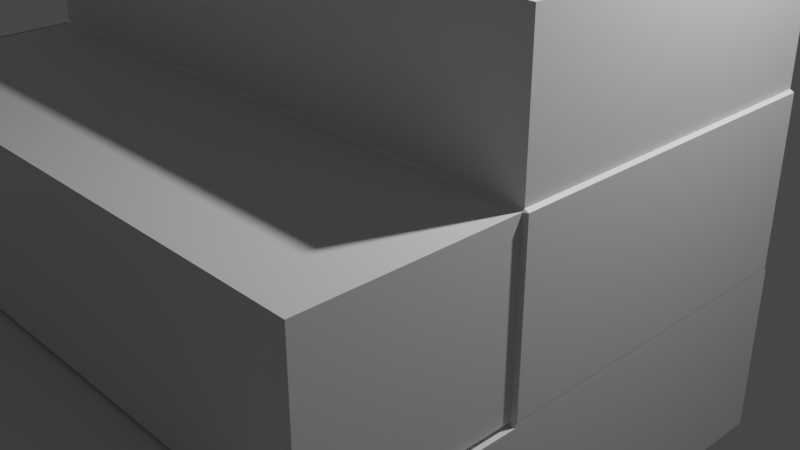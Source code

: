 # Source: Staircase.blend  (saved by Blender 2.80.75; exported with 4.5.12 LTS)
import bpy
from mathutils import Matrix  # noqa: F401  (used for matrix-valued properties, if any)

bpy.ops.wm.read_factory_settings(use_empty=True)
scene = bpy.context.scene
scene.name = 'Scene'

# ---- collections
col_collection = bpy.data.collections.new('Collection'); scene.collection.children.link(col_collection)

# ---- materials (node trees are filled in below, after node groups)
mat_material = bpy.data.materials.new('Material')
mat_material.alpha_threshold = 0.0
mat_material.use_transparent_shadow = False
mat_material.line_color = (0.0, 0.0, 0.0, 1.0)

# ---- material node trees
mat_material.use_nodes = True; mat_material.node_tree.nodes.clear()
_N = mat_material.node_tree.nodes; _L = mat_material.node_tree.links
n0 = _N.new('ShaderNodeOutputMaterial'); n0.name = 'Material Output'; n0.location = (300, 300)
n1 = _N.new('ShaderNodeBsdfPrincipled'); n1.name = 'Principled BSDF'; n1.location = (10, 300)
n1.distribution = 'GGX'
n1.subsurface_method = 'BURLEY'
n1.inputs[2].default_value = 0.4
n1.inputs[3].default_value = 1.45
n1.inputs[27].default_value = (0.0, 0.0, 0.0, 1.0)
n1.inputs[28].default_value = 1.0
_L.new(n1.outputs[0], n0.inputs[0])
n0.is_active_output = True

# ---- world
world_world = bpy.data.worlds.new('World'); scene.world = world_world
world_world.use_nodes = True; world_world.node_tree.nodes.clear()
_N = world_world.node_tree.nodes; _L = world_world.node_tree.links
n0 = _N.new('ShaderNodeOutputWorld'); n0.name = 'World Output'; n0.location = (300, 300)
n1 = _N.new('ShaderNodeBackground'); n1.name = 'Background'; n1.location = (10, 300)
n1.inputs[0].default_value = (0.05088, 0.05088, 0.05088, 1.0)
_L.new(n1.outputs[0], n0.inputs[0])
n0.is_active_output = True
world_world.color = (0.05088, 0.05088, 0.05088)
world_world.use_sun_shadow = False
world_world.sun_shadow_jitter_overblur = 0.0

# ---- cameras
cam_camera = bpy.data.cameras.new('Camera')
cam_camera.clip_end = 100.0
cam_camera.ortho_scale = 7.314

# ---- lights
light_light = bpy.data.lights.new('Light', 'POINT')
light_light.transmission_factor = 0.0
light_light.energy = 1000.0
light_light.shadow_soft_size = 0.1
light_light.shadow_maximum_resolution = 0.006
light_light.use_absolute_resolution = True

# ---- meshes
me_cube = bpy.data.meshes.new('Cube')
me_cube.from_pydata([(1.0, 1.0, -1.0), (1.0, -1.0, -1.0), (-1.0, 1.0, -1.0), (-1.0, -1.0, -1.0), (1.0, 0.9871, 0.9871), (0.9871, 1.0, 0.9871), (0.9871, 0.9871, 1.0), (0.9871, -1.0, 0.9871), (1.0, -0.9871, 0.9871), (0.9871, -0.9871, 1.0), (-1.0, 0.9871, 0.9871), (-0.9871, 0.9871, 1.0), (-0.9871, 1.0, 0.9871), (-1.0, -0.9871, 0.9871), (-0.9871, -1.0, 0.9871), (-0.9871, -0.9871, 1.0), (1.0, 0.9871, 0.01295), (1.0, 1.0, -0.01295), (0.9871, 1.0, 0.01295), (-0.9871, -1.0, 0.01295), (-1.0, -0.9935, -0.01295), (0.9871, -1.0, 0.01295), (1.0, -1.0, -0.01295), (1.0, -0.9871, 0.01295), (-0.9871, 1.0, 0.01295), (-1.0, 1.0, -0.01295), (-0.9871, -1.0, 0.01295), (-0.9871, -1.0, 0.9871), (-1.0, -0.9871, 0.9871), (-1.0, -0.9935, -0.01295), (0.9871, -0.9871, 1.0), (-0.9871, -0.9871, 1.0), (0.9871, -1.0, 0.9871), (0.9871, 0.9871, 1.0), (1.0, -0.9871, 0.9871), (1.0, 0.9871, 0.9871), (-0.9871, 0.9871, 1.0), (-1.0, 0.9871, 0.9871), (0.9871, 1.0, 0.9871), (-0.9871, 1.0, 0.9871), (1.0, 0.9871, 0.01295), (0.9871, 1.0, 0.01295), (0.9871, -1.0, 0.01295), (1.0, -0.9871, 0.01295), (-0.9871, 1.0, 0.01295), (-1.0, 1.0, -0.01295), (1.0, 1.0, -0.01295), (1.0, -1.0, -0.01295), (0.9868, 0.987, 0.9986), (0.9998, 0.987, 0.9857), (0.9868, 1.0, 0.9857), (0.9868, -0.9871, 0.9986), (0.9868, -1.0, 0.9857), (0.9998, -0.9871, 0.9857), (-0.9873, 1.0, 0.9857), (-1.0, 0.987, 0.9857), (-0.9873, 0.987, 0.9986), (-0.9873, -0.9871, 0.9986), (-1.0, -0.9871, 0.9857), (-0.9873, -1.0, 0.9857), (0.9868, 1.0, 0.01159), (0.9998, 0.987, 0.01159), (0.9998, 1.0, -0.01431), (0.9998, -0.9871, 0.01159), (0.9868, -1.0, 0.01159), (0.9998, -1.0, -0.01431), (-1.0, -0.9935, -0.01431), (-0.9873, -1.0, 0.01159), (-0.9873, 1.0, 0.01159), (-1.0, 1.0, -0.01431), (-1.001, -3.086, -0.9932), (0.9989, -3.086, -0.9932), (-1.001, -3.08, -0.006106), (0.9989, -3.086, -0.006106), (-0.9871, -2.142, 0.01295), (-0.9871, -2.142, 0.9871), (0.9871, -2.142, 0.9871), (0.9871, -2.142, 0.01295), (0.9871, -0.9871, 1.797), (-0.9871, -0.9871, 1.797), (0.9871, 0.9871, 1.797), (-0.9871, 0.9871, 1.797), (-1.0, 0.0, -1.0), (1.0, 0.0, -1.0), (0.9871, 0.0, 1.0), (1.0, 0.0, 0.9871), (-0.9871, 0.0, 1.0), (-1.0, 0.0, 0.9871), (1.0, 0.0, 0.01295), (1.0, 0.0, -0.01295), (-1.0, 0.003237, -0.01295), (0.9871, 0.0, 1.0), (1.0, 0.0, 0.9871), (-0.9871, 0.0, 1.0), (-1.0, 0.0, 0.9871), (1.0, 0.0, 0.01295), (1.0, 0.0, -0.01295), (0.9868, -2.414e-05, 0.9986), (0.9998, -2.414e-05, 0.9857), (-0.9873, -2.414e-05, 0.9986), (-1.0, -2.414e-05, 0.9857), (0.9998, -2.414e-05, 0.01159), (0.9998, -2.42e-05, -0.01431), (0.9871, 0.0, 1.797), (-0.9871, 0.0, 1.797), (-0.9871, 0.0, 2.453), (-0.9871, 0.9871, 2.453), (0.9871, 0.9871, 2.453), (0.9871, 0.0, 2.453), (-1.007, -0.9871, 1.797), (-1.007, -0.9871, 1.0), (-1.007, 0.0, 1.0), (-1.007, 0.0, 1.797), (-0.9871, 0.0, 1.0), (-0.9871, 0.9871, 1.0), (-0.9871, 0.0, 1.797), (-0.9871, 0.9871, 1.797), (-0.9871, 0.0, 1.0), (-0.9871, 0.9871, 1.0), (-0.9871, 0.0, 1.797), (-0.9871, 0.9871, 1.797), (-0.9871, 0.0, 1.0), (-0.9871, 0.9871, 1.0), (-0.9871, 0.0, 1.797), (-0.9871, 0.9871, 1.797), (-1.001, -1.0, 0.01295), (-1.001, -1.0, 0.9871), (-1.001, -2.142, 0.01295), (-1.001, -2.142, 0.9871), (-1.005, 0.0, 1.0), (-1.005, 0.9871, 1.0), (-1.005, 0.0, 1.797), (-1.005, 0.9871, 1.797), (-0.9962, -1.0, 0.01295), (-0.9962, -1.0, 0.9871), (-0.9962, -2.142, 0.01295), (-0.9962, -2.142, 0.9871), (-1.001, 0.0, 1.797), (-1.001, 0.9871, 1.797), (-1.001, 0.0, 2.453), (-1.001, 0.9871, 2.453)], [], [(44, 12, 5, 18), (90, 87, 10, 25), (83, 89, 22, 1), (82, 83, 1, 3), (84, 6, 80, 103), (14, 19, 125, 126), (22, 20, 72, 73), (2, 25, 17, 0), (82, 90, 25, 2), (26, 27, 59, 67), (94, 28, 58, 100), (39, 24, 68, 54), (29, 47, 65, 66), (93, 36, 56, 99), (43, 34, 53, 63), (42, 26, 67, 64), (92, 35, 49, 98), (32, 42, 64, 52), (96, 46, 62, 102), (91, 30, 51, 97), (41, 38, 50, 60), (95, 43, 63, 101), (27, 32, 52, 59), (35, 40, 61, 49), (46, 45, 69, 62), (30, 31, 57, 51), (88, 85, 8, 23), (27, 26, 19, 14), (29, 28, 13, 20), (31, 30, 9, 15), (32, 27, 14, 7), (91, 33, 6, 84), (92, 34, 8, 85), (93, 31, 15, 86), (94, 37, 10, 87), (33, 36, 11, 6), (39, 38, 5, 12), (40, 35, 4, 16), (38, 41, 18, 5), (42, 32, 7, 21), (34, 43, 23, 8), (24, 39, 12, 44), (37, 45, 25, 10), (41, 24, 44, 18), (45, 46, 17, 25), (95, 40, 16, 88), (96, 47, 22, 89), (26, 42, 21, 19), (47, 29, 20, 22), (49, 50, 48), (52, 53, 51), (55, 56, 54), (58, 59, 57), (61, 62, 60), (64, 65, 63), (67, 59, 58, 66), (51, 57, 59, 52), (97, 51, 53, 98), (99, 56, 55, 100), (56, 48, 50, 54), (49, 61, 60, 50), (52, 64, 63, 53), (54, 68, 69, 55), (68, 60, 62, 69), (101, 63, 65, 102), (64, 67, 66, 65), (45, 37, 55, 69), (36, 33, 48, 56), (28, 29, 66, 58), (24, 41, 60, 68), (38, 39, 54, 50), (71, 73, 72, 70), (20, 3, 70, 72), (1, 22, 73, 71), (3, 1, 71, 70), (77, 76, 75, 74), (7, 14, 75, 76), (21, 7, 76, 77), (19, 21, 77, 74), (103, 104, 79, 78), (15, 9, 78, 79), (6, 11, 81, 80), (104, 86, 111, 112), (104, 81, 116, 115), (103, 80, 107, 108), (61, 101, 102, 62), (57, 99, 100, 58), (48, 97, 98, 49), (46, 96, 89, 17), (43, 95, 88, 23), (28, 94, 87, 13), (36, 93, 86, 11), (35, 92, 85, 4), (30, 91, 84, 9), (16, 4, 85, 88), (40, 95, 101, 61), (33, 91, 97, 48), (47, 96, 102, 65), (34, 92, 98, 53), (31, 93, 99, 57), (37, 94, 100, 55), (3, 20, 90, 82), (9, 84, 103, 78), (2, 0, 83, 82), (0, 17, 89, 83), (20, 13, 87, 90), (107, 106, 105, 108), (80, 81, 106, 107), (104, 103, 108, 105), (106, 81, 138, 140), (111, 110, 109, 112), (86, 15, 110, 111), (79, 104, 112, 109), (15, 79, 109, 110), (113, 115, 119, 117), (86, 104, 115, 113), (81, 11, 114, 116), (11, 86, 113, 114), (119, 120, 124, 123), (115, 116, 120, 119), (116, 114, 118, 120), (114, 113, 117, 118), (124, 122, 130, 132), (120, 118, 122, 124), (118, 117, 121, 122), (117, 119, 123, 121), (127, 128, 136, 135), (19, 74, 127, 125), (74, 75, 128, 127), (75, 14, 126, 128), (130, 129, 131, 132), (122, 121, 129, 130), (121, 123, 131, 129), (123, 124, 132, 131), (134, 133, 135, 136), (125, 127, 135, 133), (126, 125, 133, 134), (128, 126, 134, 136), (138, 137, 139, 140), (105, 106, 140, 139), (104, 105, 139, 137), (81, 104, 137, 138)])
_uv = me_cube.uv_layers.new(name='UVMap')
_uv.uv.foreach_set('vector', [0.7516, 0.5016, 0.8734, 0.5016, 0.8734, 0.7484, 0.7516, 0.7484, 0.4984, 0.6254, 0.6234, 0.625, 0.6234, 0.7484, 0.4984, 0.75, 0.125, 0.625, 0.2484, 0.625, 0.2484, 0.75, 0.125, 0.75, 0.375, 0.875, 0.625, 0.875, 0.625, 1.0, 0.375, 1.0, 0.3766, 0.125, 0.3766, 0.001619, 0.3766, 0.001619, 0.3766, 0.125, 0.6234, 0.4984, 0.5016, 0.4984, 0.5016, 0.4984, 0.6234, 0.4984, 0.4984, 0.25, 0.4984, 0.5, 0.4984, 0.5, 0.4984, 0.25, 0.625, 0.5, 0.7484, 0.5, 0.7484, 0.75, 0.625, 0.75, 0.375, 0.625, 0.4984, 0.6254, 0.4984, 0.75, 0.375, 0.75, 0.5016, 0.4984, 0.6234, 0.4984, 0.6234, 0.4984, 0.5016, 0.4984, 0.625, 0.125, 0.625, 0.2484, 0.625, 0.2484, 0.625, 0.125, 0.8734, 0.5016, 0.7516, 0.5016, 0.7516, 0.5016, 0.8734, 0.5016, 0.4984, 0.5, 0.4984, 0.25, 0.4984, 0.25, 0.4984, 0.5, 0.6234, 0.125, 0.6234, 0.001619, 0.6234, 0.001619, 0.6234, 0.125, 0.5016, 0.25, 0.6234, 0.25, 0.6234, 0.25, 0.5016, 0.25, 0.5016, 0.2516, 0.5016, 0.4984, 0.5016, 0.4984, 0.5016, 0.2516, 0.375, 0.125, 0.375, 0.001619, 0.375, 0.001619, 0.375, 0.125, 0.6234, 0.2516, 0.5016, 0.2516, 0.5016, 0.2516, 0.6234, 0.2516, 0.2484, 0.625, 0.2484, 0.5, 0.2484, 0.5, 0.2484, 0.625, 0.3766, 0.125, 0.3766, 0.2484, 0.3766, 0.2484, 0.3766, 0.125, 0.2516, 0.5, 0.3734, 0.5, 0.3734, 0.5, 0.2516, 0.5, 0.2516, 0.625, 0.2516, 0.7484, 0.2516, 0.7484, 0.2516, 0.625, 0.6234, 0.25, 0.3766, 0.25, 0.3766, 0.25, 0.6234, 0.25, 0.3734, 0.5016, 0.2516, 0.5016, 0.2516, 0.5016, 0.3734, 0.5016, 0.7484, 0.75, 0.7484, 0.5, 0.7484, 0.5, 0.7484, 0.75, 0.3766, 0.2484, 0.6234, 0.2484, 0.6234, 0.2484, 0.3766, 0.2484, 0.2516, 0.625, 0.3734, 0.625, 0.3734, 0.7484, 0.2516, 0.7484, 0.6234, 0.4984, 0.5016, 0.4984, 0.5016, 0.4984, 0.6234, 0.4984, 0.4984, 0.5, 0.6234, 0.5016, 0.6234, 0.5016, 0.4984, 0.5008, 0.6234, 0.2484, 0.3766, 0.2484, 0.3766, 0.2484, 0.6234, 0.2484, 0.3766, 0.25, 0.6234, 0.25, 0.6234, 0.25, 0.3766, 0.25, 0.3766, 0.125, 0.3766, 0.001619, 0.3766, 0.001619, 0.3766, 0.125, 0.375, 0.125, 0.375, 0.2484, 0.375, 0.2484, 0.375, 0.125, 0.6234, 0.125, 0.6234, 0.2484, 0.6234, 0.2484, 0.6234, 0.125, 0.625, 0.125, 0.625, 0.001619, 0.625, 0.001619, 0.625, 0.125, 0.3766, 0.001619, 0.6234, 0.001619, 0.6234, 0.001619, 0.3766, 0.001619, 0.6234, 0.0, 0.3766, 0.0, 0.3766, 0.0, 0.6234, 0.0, 0.2516, 0.5016, 0.3734, 0.5016, 0.3734, 0.5016, 0.2516, 0.5016, 0.3734, 0.5, 0.2516, 0.5, 0.2516, 0.5, 0.3734, 0.5, 0.5016, 0.2516, 0.6234, 0.2516, 0.6234, 0.2516, 0.5016, 0.2516, 0.6234, 0.25, 0.5016, 0.25, 0.5016, 0.25, 0.6234, 0.25, 0.7516, 0.5016, 0.8734, 0.5016, 0.8734, 0.5016, 0.7516, 0.5016, 0.8734, 0.5, 0.7484, 0.5, 0.75, 0.5, 0.8734, 0.5, 0.7516, 0.7484, 0.7516, 0.5016, 0.7516, 0.5016, 0.7516, 0.7484, 0.7484, 0.5, 0.7484, 0.75, 0.7484, 0.75, 0.7484, 0.5, 0.2516, 0.625, 0.2516, 0.5016, 0.2516, 0.5016, 0.2516, 0.625, 0.2484, 0.625, 0.2484, 0.75, 0.2484, 0.75, 0.2484, 0.625, 0.5016, 0.4984, 0.5016, 0.2516, 0.5016, 0.2516, 0.5016, 0.4984, 0.4984, 0.25, 0.4984, 0.5, 0.4984, 0.5, 0.4984, 0.25, 0.3734, 0.5016, 0.3734, 0.5, 0.375, 0.5016, 0.6234, 0.2516, 0.6234, 0.25, 0.625, 0.2516, 0.6234, 0.7484, 0.625, 0.7484, 0.6234, 0.75, 0.6234, 0.5016, 0.6234, 0.5, 0.625, 0.5016, 0.2516, 0.5016, 0.25, 0.5, 0.2516, 0.5, 0.5016, 0.2516, 0.5, 0.25, 0.5016, 0.25, 0.5016, 0.4984, 0.6234, 0.4984, 0.6234, 0.5016, 0.4984, 0.5, 0.3766, 0.2484, 0.6234, 0.2484, 0.6234, 0.25, 0.3766, 0.25, 0.3766, 0.125, 0.3766, 0.2484, 0.375, 0.2484, 0.375, 0.125, 0.6234, 0.125, 0.6234, 0.001619, 0.625, 0.001619, 0.625, 0.125, 0.6234, 0.001619, 0.3766, 0.001619, 0.3766, 0.0, 0.6234, 0.0, 0.3734, 0.5016, 0.2516, 0.5016, 0.2516, 0.5, 0.3734, 0.5, 0.6234, 0.2516, 0.5016, 0.2516, 0.5016, 0.25, 0.6234, 0.25, 0.8734, 0.5016, 0.7516, 0.5016, 0.7484, 0.5, 0.8734, 0.5, 0.7516, 0.5016, 0.7516, 0.7484, 0.7484, 0.75, 0.7484, 0.5, 0.2516, 0.625, 0.2516, 0.7484, 0.2484, 0.75, 0.2484, 0.625, 0.5016, 0.2516, 0.5016, 0.4984, 0.4984, 0.5, 0.4984, 0.25, 0.7484, 0.5, 0.8734, 0.5, 0.8734, 0.5, 0.7484, 0.5, 0.6234, 0.001619, 0.3766, 0.001619, 0.3766, 0.001619, 0.6234, 0.001619, 0.6234, 0.5016, 0.4984, 0.5, 0.4984, 0.5, 0.6234, 0.5016, 0.7516, 0.5016, 0.7516, 0.7484, 0.7516, 0.7484, 0.7516, 0.5016, 0.3766, 0.0, 0.6234, 0.0, 0.6234, 0.0, 0.3766, 0.0, 0.375, 0.25, 0.4984, 0.25, 0.4984, 0.5, 0.375, 0.5, 0.4984, 0.5008, 0.375, 0.5, 0.375, 0.5, 0.4984, 0.5008, 0.125, 0.75, 0.2484, 0.75, 0.2484, 0.75, 0.125, 0.75, 0.375, 1.0, 0.625, 1.0, 0.625, 1.0, 0.375, 1.0, 0.5016, 0.2516, 0.6234, 0.2516, 0.6234, 0.4984, 0.5016, 0.4984, 0.3766, 0.25, 0.6234, 0.25, 0.6234, 0.25, 0.3766, 0.25, 0.5016, 0.2516, 0.6234, 0.2516, 0.6234, 0.2516, 0.5016, 0.2516, 0.5016, 0.4984, 0.5016, 0.2516, 0.5016, 0.2516, 0.5016, 0.4984, 0.3766, 0.125, 0.6234, 0.125, 0.6234, 0.2484, 0.3766, 0.2484, 0.6234, 0.2484, 0.3766, 0.2484, 0.3766, 0.2484, 0.6234, 0.2484, 0.3766, 0.001619, 0.6234, 0.001619, 0.6234, 0.001619, 0.3766, 0.001619, 0.6234, 0.125, 0.6234, 0.125, 0.6234, 0.125, 0.6234, 0.125, 0.6234, 0.125, 0.6234, 0.001619, 0.6234, 0.001619, 0.6234, 0.125, 0.3766, 0.125, 0.3766, 0.001619, 0.3766, 0.001619, 0.3766, 0.125, 0.2516, 0.5016, 0.2516, 0.625, 0.2484, 0.625, 0.2484, 0.5, 0.6234, 0.2484, 0.6234, 0.125, 0.625, 0.125, 0.625, 0.2484, 0.3766, 0.001619, 0.3766, 0.125, 0.375, 0.125, 0.375, 0.001619, 0.2484, 0.5, 0.2484, 0.625, 0.2484, 0.625, 0.2484, 0.5, 0.2516, 0.7484, 0.2516, 0.625, 0.2516, 0.625, 0.2516, 0.7484, 0.625, 0.2484, 0.625, 0.125, 0.625, 0.125, 0.625, 0.2484, 0.6234, 0.001619, 0.6234, 0.125, 0.6234, 0.125, 0.6234, 0.001619, 0.375, 0.001619, 0.375, 0.125, 0.375, 0.125, 0.375, 0.001619, 0.3766, 0.2484, 0.3766, 0.125, 0.3766, 0.125, 0.3766, 0.2484, 0.2516, 0.5016, 0.3734, 0.5016, 0.3734, 0.625, 0.2516, 0.625, 0.2516, 0.5016, 0.2516, 0.625, 0.2516, 0.625, 0.2516, 0.5016, 0.3766, 0.001619, 0.3766, 0.125, 0.3766, 0.125, 0.3766, 0.001619, 0.2484, 0.75, 0.2484, 0.625, 0.2484, 0.625, 0.2484, 0.75, 0.375, 0.2484, 0.375, 0.125, 0.375, 0.125, 0.375, 0.2484, 0.6234, 0.2484, 0.6234, 0.125, 0.6234, 0.125, 0.6234, 0.2484, 0.625, 0.001619, 0.625, 0.125, 0.625, 0.125, 0.625, 0.001619, 0.375, 0.5, 0.4984, 0.5008, 0.4984, 0.6254, 0.375, 0.625, 0.3766, 0.2484, 0.3766, 0.125, 0.3766, 0.125, 0.3766, 0.2484, 0.375, 0.75, 0.625, 0.75, 0.625, 0.875, 0.375, 0.875, 0.125, 0.5, 0.2484, 0.5, 0.2484, 0.625, 0.125, 0.625, 0.4984, 0.5008, 0.6234, 0.5016, 0.6234, 0.625, 0.4984, 0.6254, 0.3766, 0.001619, 0.6234, 0.001619, 0.6234, 0.125, 0.3766, 0.125, 0.3766, 0.001619, 0.6234, 0.001619, 0.6234, 0.001619, 0.3766, 0.001619, 0.6234, 0.125, 0.3766, 0.125, 0.3766, 0.125, 0.6234, 0.125, 0.6234, 0.001619, 0.6234, 0.001619, 0.6234, 0.001619, 0.6234, 0.001619, 0.6234, 0.125, 0.6234, 0.2484, 0.6234, 0.2484, 0.6234, 0.125, 0.6234, 0.125, 0.6234, 0.2484, 0.6234, 0.2484, 0.6234, 0.125, 0.6234, 0.2484, 0.6234, 0.125, 0.6234, 0.125, 0.6234, 0.2484, 0.6234, 0.2484, 0.6234, 0.2484, 0.6234, 0.2484, 0.6234, 0.2484, 0.6234, 0.125, 0.6234, 0.125, 0.6234, 0.125, 0.6234, 0.125, 0.6234, 0.125, 0.6234, 0.125, 0.6234, 0.125, 0.6234, 0.125, 0.6234, 0.001619, 0.6234, 0.001619, 0.6234, 0.001619, 0.6234, 0.001619, 0.6234, 0.001619, 0.6234, 0.125, 0.6234, 0.125, 0.6234, 0.001619, 0.6234, 0.125, 0.6234, 0.001619, 0.6234, 0.001619, 0.6234, 0.125, 0.6234, 0.125, 0.6234, 0.001619, 0.6234, 0.001619, 0.6234, 0.125, 0.6234, 0.001619, 0.6234, 0.001619, 0.6234, 0.001619, 0.6234, 0.001619, 0.6234, 0.001619, 0.6234, 0.125, 0.6234, 0.125, 0.6234, 0.001619, 0.6234, 0.001619, 0.6234, 0.001619, 0.6234, 0.001619, 0.6234, 0.001619, 0.6234, 0.001619, 0.6234, 0.001619, 0.6234, 0.001619, 0.6234, 0.001619, 0.6234, 0.001619, 0.6234, 0.125, 0.6234, 0.125, 0.6234, 0.001619, 0.6234, 0.125, 0.6234, 0.125, 0.6234, 0.125, 0.6234, 0.125, 0.5016, 0.4984, 0.6234, 0.4984, 0.6234, 0.4984, 0.5016, 0.4984, 0.5016, 0.4984, 0.5016, 0.4984, 0.5016, 0.4984, 0.5016, 0.4984, 0.5016, 0.4984, 0.6234, 0.4984, 0.6234, 0.4984, 0.5016, 0.4984, 0.6234, 0.25, 0.6234, 0.25, 0.6234, 0.25, 0.6234, 0.25, 0.6234, 0.001619, 0.6234, 0.125, 0.6234, 0.125, 0.6234, 0.001619, 0.6234, 0.001619, 0.6234, 0.125, 0.6234, 0.125, 0.6234, 0.001619, 0.6234, 0.125, 0.6234, 0.125, 0.6234, 0.125, 0.6234, 0.125, 0.6234, 0.125, 0.6234, 0.001619, 0.6234, 0.001619, 0.6234, 0.125, 0.6234, 0.4984, 0.5016, 0.4984, 0.5016, 0.4984, 0.6234, 0.4984, 0.5016, 0.4984, 0.5016, 0.4984, 0.5016, 0.4984, 0.5016, 0.4984, 0.6234, 0.4984, 0.5016, 0.4984, 0.5016, 0.4984, 0.6234, 0.4984, 0.6234, 0.25, 0.6234, 0.25, 0.6234, 0.25, 0.6234, 0.25, 0.6234, 0.001619, 0.6234, 0.125, 0.6234, 0.125, 0.6234, 0.001619, 0.6234, 0.125, 0.6234, 0.001619, 0.6234, 0.001619, 0.6234, 0.125, 0.6234, 0.125, 0.6234, 0.125, 0.6234, 0.125, 0.6234, 0.125, 0.6234, 0.001619, 0.6234, 0.125, 0.6234, 0.125, 0.6234, 0.001619])
me_cube.materials.append(mat_material)
me_cube.use_remesh_preserve_volume = False
me_cube.use_remesh_preserve_attributes = False
me_cube.use_mirror_vertex_groups = False
me_cube.update()

# ---- objects
ob_cube = bpy.data.objects.new('Cube', me_cube)
ob_light = bpy.data.objects.new('Light', light_light)
ob_camera = bpy.data.objects.new('Camera', cam_camera)

# ---- transforms, parenting, visibility, modifiers, constraints
ob_cube.location = (0.0, 0.0, 0.0)
ob_cube.scale = (3.102, 1.754, 1.754)
ob_cube.lock_rotations_4d = False
ob_cube.empty_display_type = 'ARROWS'
ob_cube.lineart.crease_threshold = 0.0
ob_light.location = (4.076, 1.005, 5.904)
ob_light.rotation_euler = (0.6503, 0.05522, 1.866)
ob_light.lock_rotations_4d = False
ob_light.empty_display_type = 'ARROWS'
ob_light.color = (0.0, 0.0, 0.0, 0.0)
ob_light.lineart.crease_threshold = 0.0
ob_camera.location = (7.359, -6.926, 4.958)
ob_camera.rotation_euler = (1.109, 0.0, 0.8149)
ob_camera.lock_rotations_4d = False
ob_camera.empty_display_type = 'ARROWS'
ob_camera.color = (0.0, 0.0, 0.0, 0.0)
ob_camera.display_type = 'WIRE'
ob_camera.lineart.crease_threshold = 0.0

# ---- collection membership
col_collection.objects.link(ob_cube)
col_collection.objects.link(ob_light)
col_collection.objects.link(ob_camera)

# ---- scene / render settings (as saved in the file)
scene.camera = ob_camera
scene.frame_start = 1; scene.frame_end = 250; scene.frame_set(1)
scene.render.engine = 'BLENDER_EEVEE_NEXT'
scene.cycles.use_denoising = False
scene.cycles.samples = 128
scene.cycles.sampling_pattern = 'TABULATED_SOBOL'
scene.cycles.use_adaptive_sampling = False
scene.cycles.use_light_tree = False
scene.view_settings.view_transform = 'Filmic'
bpy.context.view_layer.update()
